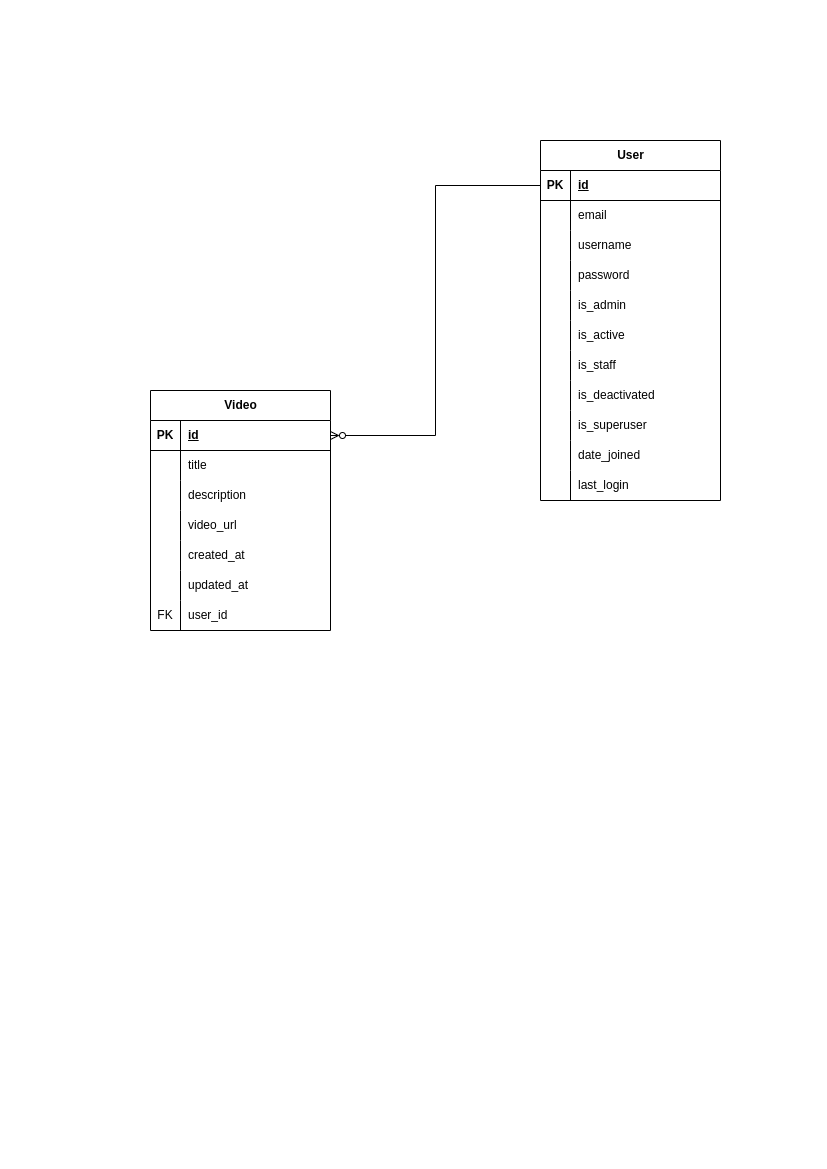

The diagram above was exported from draw.io. Its source (the exported page's mxGraphModel, read from the mxfile embedded in the PNG):
<mxGraphModel dx="775" dy="425" grid="1" gridSize="10" guides="1" tooltips="1" connect="1" arrows="1" fold="1" page="1" pageScale="1" pageWidth="827" pageHeight="1169" math="0" shadow="0">
  <root>
    <mxCell id="0" />
    <mxCell id="1" parent="0" />
    <mxCell id="Yxq0Jyp9y-K8DABgrkVO-10" value="User" style="shape=table;startSize=30;container=1;collapsible=1;childLayout=tableLayout;fixedRows=1;rowLines=0;fontStyle=1;align=center;resizeLast=1;html=1;" vertex="1" parent="1">
      <mxGeometry x="540" y="140" width="180" height="360" as="geometry" />
    </mxCell>
    <mxCell id="Yxq0Jyp9y-K8DABgrkVO-11" value="" style="shape=tableRow;horizontal=0;startSize=0;swimlaneHead=0;swimlaneBody=0;fillColor=none;collapsible=0;dropTarget=0;points=[[0,0.5],[1,0.5]];portConstraint=eastwest;top=0;left=0;right=0;bottom=1;" vertex="1" parent="Yxq0Jyp9y-K8DABgrkVO-10">
      <mxGeometry y="30" width="180" height="30" as="geometry" />
    </mxCell>
    <mxCell id="Yxq0Jyp9y-K8DABgrkVO-12" value="PK" style="shape=partialRectangle;connectable=0;fillColor=none;top=0;left=0;bottom=0;right=0;fontStyle=1;overflow=hidden;whiteSpace=wrap;html=1;" vertex="1" parent="Yxq0Jyp9y-K8DABgrkVO-11">
      <mxGeometry width="30" height="30" as="geometry">
        <mxRectangle width="30" height="30" as="alternateBounds" />
      </mxGeometry>
    </mxCell>
    <mxCell id="Yxq0Jyp9y-K8DABgrkVO-13" value="id" style="shape=partialRectangle;connectable=0;fillColor=none;top=0;left=0;bottom=0;right=0;align=left;spacingLeft=6;fontStyle=5;overflow=hidden;whiteSpace=wrap;html=1;" vertex="1" parent="Yxq0Jyp9y-K8DABgrkVO-11">
      <mxGeometry x="30" width="150" height="30" as="geometry">
        <mxRectangle width="150" height="30" as="alternateBounds" />
      </mxGeometry>
    </mxCell>
    <mxCell id="Yxq0Jyp9y-K8DABgrkVO-14" value="" style="shape=tableRow;horizontal=0;startSize=0;swimlaneHead=0;swimlaneBody=0;fillColor=none;collapsible=0;dropTarget=0;points=[[0,0.5],[1,0.5]];portConstraint=eastwest;top=0;left=0;right=0;bottom=0;" vertex="1" parent="Yxq0Jyp9y-K8DABgrkVO-10">
      <mxGeometry y="60" width="180" height="30" as="geometry" />
    </mxCell>
    <mxCell id="Yxq0Jyp9y-K8DABgrkVO-15" value="" style="shape=partialRectangle;connectable=0;fillColor=none;top=0;left=0;bottom=0;right=0;editable=1;overflow=hidden;whiteSpace=wrap;html=1;" vertex="1" parent="Yxq0Jyp9y-K8DABgrkVO-14">
      <mxGeometry width="30" height="30" as="geometry">
        <mxRectangle width="30" height="30" as="alternateBounds" />
      </mxGeometry>
    </mxCell>
    <mxCell id="Yxq0Jyp9y-K8DABgrkVO-16" value="email" style="shape=partialRectangle;connectable=0;fillColor=none;top=0;left=0;bottom=0;right=0;align=left;spacingLeft=6;overflow=hidden;whiteSpace=wrap;html=1;" vertex="1" parent="Yxq0Jyp9y-K8DABgrkVO-14">
      <mxGeometry x="30" width="150" height="30" as="geometry">
        <mxRectangle width="150" height="30" as="alternateBounds" />
      </mxGeometry>
    </mxCell>
    <mxCell id="Yxq0Jyp9y-K8DABgrkVO-17" value="" style="shape=tableRow;horizontal=0;startSize=0;swimlaneHead=0;swimlaneBody=0;fillColor=none;collapsible=0;dropTarget=0;points=[[0,0.5],[1,0.5]];portConstraint=eastwest;top=0;left=0;right=0;bottom=0;" vertex="1" parent="Yxq0Jyp9y-K8DABgrkVO-10">
      <mxGeometry y="90" width="180" height="30" as="geometry" />
    </mxCell>
    <mxCell id="Yxq0Jyp9y-K8DABgrkVO-18" value="" style="shape=partialRectangle;connectable=0;fillColor=none;top=0;left=0;bottom=0;right=0;editable=1;overflow=hidden;whiteSpace=wrap;html=1;" vertex="1" parent="Yxq0Jyp9y-K8DABgrkVO-17">
      <mxGeometry width="30" height="30" as="geometry">
        <mxRectangle width="30" height="30" as="alternateBounds" />
      </mxGeometry>
    </mxCell>
    <mxCell id="Yxq0Jyp9y-K8DABgrkVO-19" value="username" style="shape=partialRectangle;connectable=0;fillColor=none;top=0;left=0;bottom=0;right=0;align=left;spacingLeft=6;overflow=hidden;whiteSpace=wrap;html=1;" vertex="1" parent="Yxq0Jyp9y-K8DABgrkVO-17">
      <mxGeometry x="30" width="150" height="30" as="geometry">
        <mxRectangle width="150" height="30" as="alternateBounds" />
      </mxGeometry>
    </mxCell>
    <mxCell id="Yxq0Jyp9y-K8DABgrkVO-20" value="" style="shape=tableRow;horizontal=0;startSize=0;swimlaneHead=0;swimlaneBody=0;fillColor=none;collapsible=0;dropTarget=0;points=[[0,0.5],[1,0.5]];portConstraint=eastwest;top=0;left=0;right=0;bottom=0;" vertex="1" parent="Yxq0Jyp9y-K8DABgrkVO-10">
      <mxGeometry y="120" width="180" height="30" as="geometry" />
    </mxCell>
    <mxCell id="Yxq0Jyp9y-K8DABgrkVO-21" value="" style="shape=partialRectangle;connectable=0;fillColor=none;top=0;left=0;bottom=0;right=0;editable=1;overflow=hidden;whiteSpace=wrap;html=1;" vertex="1" parent="Yxq0Jyp9y-K8DABgrkVO-20">
      <mxGeometry width="30" height="30" as="geometry">
        <mxRectangle width="30" height="30" as="alternateBounds" />
      </mxGeometry>
    </mxCell>
    <mxCell id="Yxq0Jyp9y-K8DABgrkVO-22" value="password" style="shape=partialRectangle;connectable=0;fillColor=none;top=0;left=0;bottom=0;right=0;align=left;spacingLeft=6;overflow=hidden;whiteSpace=wrap;html=1;" vertex="1" parent="Yxq0Jyp9y-K8DABgrkVO-20">
      <mxGeometry x="30" width="150" height="30" as="geometry">
        <mxRectangle width="150" height="30" as="alternateBounds" />
      </mxGeometry>
    </mxCell>
    <mxCell id="Yxq0Jyp9y-K8DABgrkVO-23" value="" style="shape=tableRow;horizontal=0;startSize=0;swimlaneHead=0;swimlaneBody=0;fillColor=none;collapsible=0;dropTarget=0;points=[[0,0.5],[1,0.5]];portConstraint=eastwest;top=0;left=0;right=0;bottom=0;" vertex="1" parent="Yxq0Jyp9y-K8DABgrkVO-10">
      <mxGeometry y="150" width="180" height="30" as="geometry" />
    </mxCell>
    <mxCell id="Yxq0Jyp9y-K8DABgrkVO-24" value="" style="shape=partialRectangle;connectable=0;fillColor=none;top=0;left=0;bottom=0;right=0;editable=1;overflow=hidden;whiteSpace=wrap;html=1;" vertex="1" parent="Yxq0Jyp9y-K8DABgrkVO-23">
      <mxGeometry width="30" height="30" as="geometry">
        <mxRectangle width="30" height="30" as="alternateBounds" />
      </mxGeometry>
    </mxCell>
    <mxCell id="Yxq0Jyp9y-K8DABgrkVO-25" value="is_admin" style="shape=partialRectangle;connectable=0;fillColor=none;top=0;left=0;bottom=0;right=0;align=left;spacingLeft=6;overflow=hidden;whiteSpace=wrap;html=1;" vertex="1" parent="Yxq0Jyp9y-K8DABgrkVO-23">
      <mxGeometry x="30" width="150" height="30" as="geometry">
        <mxRectangle width="150" height="30" as="alternateBounds" />
      </mxGeometry>
    </mxCell>
    <mxCell id="Yxq0Jyp9y-K8DABgrkVO-26" value="" style="shape=tableRow;horizontal=0;startSize=0;swimlaneHead=0;swimlaneBody=0;fillColor=none;collapsible=0;dropTarget=0;points=[[0,0.5],[1,0.5]];portConstraint=eastwest;top=0;left=0;right=0;bottom=0;" vertex="1" parent="Yxq0Jyp9y-K8DABgrkVO-10">
      <mxGeometry y="180" width="180" height="30" as="geometry" />
    </mxCell>
    <mxCell id="Yxq0Jyp9y-K8DABgrkVO-27" value="" style="shape=partialRectangle;connectable=0;fillColor=none;top=0;left=0;bottom=0;right=0;editable=1;overflow=hidden;whiteSpace=wrap;html=1;" vertex="1" parent="Yxq0Jyp9y-K8DABgrkVO-26">
      <mxGeometry width="30" height="30" as="geometry">
        <mxRectangle width="30" height="30" as="alternateBounds" />
      </mxGeometry>
    </mxCell>
    <mxCell id="Yxq0Jyp9y-K8DABgrkVO-28" value="is_active" style="shape=partialRectangle;connectable=0;fillColor=none;top=0;left=0;bottom=0;right=0;align=left;spacingLeft=6;overflow=hidden;whiteSpace=wrap;html=1;" vertex="1" parent="Yxq0Jyp9y-K8DABgrkVO-26">
      <mxGeometry x="30" width="150" height="30" as="geometry">
        <mxRectangle width="150" height="30" as="alternateBounds" />
      </mxGeometry>
    </mxCell>
    <mxCell id="Yxq0Jyp9y-K8DABgrkVO-57" value="" style="shape=tableRow;horizontal=0;startSize=0;swimlaneHead=0;swimlaneBody=0;fillColor=none;collapsible=0;dropTarget=0;points=[[0,0.5],[1,0.5]];portConstraint=eastwest;top=0;left=0;right=0;bottom=0;" vertex="1" parent="Yxq0Jyp9y-K8DABgrkVO-10">
      <mxGeometry y="210" width="180" height="30" as="geometry" />
    </mxCell>
    <mxCell id="Yxq0Jyp9y-K8DABgrkVO-58" value="" style="shape=partialRectangle;connectable=0;fillColor=none;top=0;left=0;bottom=0;right=0;editable=1;overflow=hidden;whiteSpace=wrap;html=1;" vertex="1" parent="Yxq0Jyp9y-K8DABgrkVO-57">
      <mxGeometry width="30" height="30" as="geometry">
        <mxRectangle width="30" height="30" as="alternateBounds" />
      </mxGeometry>
    </mxCell>
    <mxCell id="Yxq0Jyp9y-K8DABgrkVO-59" value="is_staff" style="shape=partialRectangle;connectable=0;fillColor=none;top=0;left=0;bottom=0;right=0;align=left;spacingLeft=6;overflow=hidden;whiteSpace=wrap;html=1;" vertex="1" parent="Yxq0Jyp9y-K8DABgrkVO-57">
      <mxGeometry x="30" width="150" height="30" as="geometry">
        <mxRectangle width="150" height="30" as="alternateBounds" />
      </mxGeometry>
    </mxCell>
    <mxCell id="Yxq0Jyp9y-K8DABgrkVO-82" value="" style="shape=tableRow;horizontal=0;startSize=0;swimlaneHead=0;swimlaneBody=0;fillColor=none;collapsible=0;dropTarget=0;points=[[0,0.5],[1,0.5]];portConstraint=eastwest;top=0;left=0;right=0;bottom=0;" vertex="1" parent="Yxq0Jyp9y-K8DABgrkVO-10">
      <mxGeometry y="240" width="180" height="30" as="geometry" />
    </mxCell>
    <mxCell id="Yxq0Jyp9y-K8DABgrkVO-83" value="" style="shape=partialRectangle;connectable=0;fillColor=none;top=0;left=0;bottom=0;right=0;editable=1;overflow=hidden;whiteSpace=wrap;html=1;" vertex="1" parent="Yxq0Jyp9y-K8DABgrkVO-82">
      <mxGeometry width="30" height="30" as="geometry">
        <mxRectangle width="30" height="30" as="alternateBounds" />
      </mxGeometry>
    </mxCell>
    <mxCell id="Yxq0Jyp9y-K8DABgrkVO-84" value="is_deactivated" style="shape=partialRectangle;connectable=0;fillColor=none;top=0;left=0;bottom=0;right=0;align=left;spacingLeft=6;overflow=hidden;whiteSpace=wrap;html=1;" vertex="1" parent="Yxq0Jyp9y-K8DABgrkVO-82">
      <mxGeometry x="30" width="150" height="30" as="geometry">
        <mxRectangle width="150" height="30" as="alternateBounds" />
      </mxGeometry>
    </mxCell>
    <mxCell id="Yxq0Jyp9y-K8DABgrkVO-110" value="" style="shape=tableRow;horizontal=0;startSize=0;swimlaneHead=0;swimlaneBody=0;fillColor=none;collapsible=0;dropTarget=0;points=[[0,0.5],[1,0.5]];portConstraint=eastwest;top=0;left=0;right=0;bottom=0;" vertex="1" parent="Yxq0Jyp9y-K8DABgrkVO-10">
      <mxGeometry y="270" width="180" height="30" as="geometry" />
    </mxCell>
    <mxCell id="Yxq0Jyp9y-K8DABgrkVO-111" value="" style="shape=partialRectangle;connectable=0;fillColor=none;top=0;left=0;bottom=0;right=0;editable=1;overflow=hidden;whiteSpace=wrap;html=1;" vertex="1" parent="Yxq0Jyp9y-K8DABgrkVO-110">
      <mxGeometry width="30" height="30" as="geometry">
        <mxRectangle width="30" height="30" as="alternateBounds" />
      </mxGeometry>
    </mxCell>
    <mxCell id="Yxq0Jyp9y-K8DABgrkVO-112" value="is_superuser" style="shape=partialRectangle;connectable=0;fillColor=none;top=0;left=0;bottom=0;right=0;align=left;spacingLeft=6;overflow=hidden;whiteSpace=wrap;html=1;" vertex="1" parent="Yxq0Jyp9y-K8DABgrkVO-110">
      <mxGeometry x="30" width="150" height="30" as="geometry">
        <mxRectangle width="150" height="30" as="alternateBounds" />
      </mxGeometry>
    </mxCell>
    <mxCell id="Yxq0Jyp9y-K8DABgrkVO-113" value="" style="shape=tableRow;horizontal=0;startSize=0;swimlaneHead=0;swimlaneBody=0;fillColor=none;collapsible=0;dropTarget=0;points=[[0,0.5],[1,0.5]];portConstraint=eastwest;top=0;left=0;right=0;bottom=0;" vertex="1" parent="Yxq0Jyp9y-K8DABgrkVO-10">
      <mxGeometry y="300" width="180" height="30" as="geometry" />
    </mxCell>
    <mxCell id="Yxq0Jyp9y-K8DABgrkVO-114" value="" style="shape=partialRectangle;connectable=0;fillColor=none;top=0;left=0;bottom=0;right=0;editable=1;overflow=hidden;whiteSpace=wrap;html=1;" vertex="1" parent="Yxq0Jyp9y-K8DABgrkVO-113">
      <mxGeometry width="30" height="30" as="geometry">
        <mxRectangle width="30" height="30" as="alternateBounds" />
      </mxGeometry>
    </mxCell>
    <mxCell id="Yxq0Jyp9y-K8DABgrkVO-115" value="date_joined" style="shape=partialRectangle;connectable=0;fillColor=none;top=0;left=0;bottom=0;right=0;align=left;spacingLeft=6;overflow=hidden;whiteSpace=wrap;html=1;" vertex="1" parent="Yxq0Jyp9y-K8DABgrkVO-113">
      <mxGeometry x="30" width="150" height="30" as="geometry">
        <mxRectangle width="150" height="30" as="alternateBounds" />
      </mxGeometry>
    </mxCell>
    <mxCell id="Yxq0Jyp9y-K8DABgrkVO-116" value="" style="shape=tableRow;horizontal=0;startSize=0;swimlaneHead=0;swimlaneBody=0;fillColor=none;collapsible=0;dropTarget=0;points=[[0,0.5],[1,0.5]];portConstraint=eastwest;top=0;left=0;right=0;bottom=0;" vertex="1" parent="Yxq0Jyp9y-K8DABgrkVO-10">
      <mxGeometry y="330" width="180" height="30" as="geometry" />
    </mxCell>
    <mxCell id="Yxq0Jyp9y-K8DABgrkVO-117" value="" style="shape=partialRectangle;connectable=0;fillColor=none;top=0;left=0;bottom=0;right=0;editable=1;overflow=hidden;whiteSpace=wrap;html=1;" vertex="1" parent="Yxq0Jyp9y-K8DABgrkVO-116">
      <mxGeometry width="30" height="30" as="geometry">
        <mxRectangle width="30" height="30" as="alternateBounds" />
      </mxGeometry>
    </mxCell>
    <mxCell id="Yxq0Jyp9y-K8DABgrkVO-118" value="last_login" style="shape=partialRectangle;connectable=0;fillColor=none;top=0;left=0;bottom=0;right=0;align=left;spacingLeft=6;overflow=hidden;whiteSpace=wrap;html=1;" vertex="1" parent="Yxq0Jyp9y-K8DABgrkVO-116">
      <mxGeometry x="30" width="150" height="30" as="geometry">
        <mxRectangle width="150" height="30" as="alternateBounds" />
      </mxGeometry>
    </mxCell>
    <mxCell id="Yxq0Jyp9y-K8DABgrkVO-153" style="edgeStyle=orthogonalEdgeStyle;rounded=0;orthogonalLoop=1;jettySize=auto;html=1;entryX=0;entryY=0.5;entryDx=0;entryDy=0;exitX=1;exitY=0.5;exitDx=0;exitDy=0;endArrow=none;endFill=0;strokeWidth=1;startArrow=ERzeroToMany;startFill=0;" edge="1" parent="1" source="Yxq0Jyp9y-K8DABgrkVO-120" target="Yxq0Jyp9y-K8DABgrkVO-11">
      <mxGeometry relative="1" as="geometry">
        <mxPoint x="500" y="250" as="targetPoint" />
      </mxGeometry>
    </mxCell>
    <mxCell id="Yxq0Jyp9y-K8DABgrkVO-119" value="Video" style="shape=table;startSize=30;container=1;collapsible=1;childLayout=tableLayout;fixedRows=1;rowLines=0;fontStyle=1;align=center;resizeLast=1;html=1;" vertex="1" parent="1">
      <mxGeometry x="150" y="390" width="180" height="240" as="geometry">
        <mxRectangle x="200" y="460" width="70" height="30" as="alternateBounds" />
      </mxGeometry>
    </mxCell>
    <mxCell id="Yxq0Jyp9y-K8DABgrkVO-120" value="" style="shape=tableRow;horizontal=0;startSize=0;swimlaneHead=0;swimlaneBody=0;fillColor=none;collapsible=0;dropTarget=0;points=[[0,0.5],[1,0.5]];portConstraint=eastwest;top=0;left=0;right=0;bottom=1;" vertex="1" parent="Yxq0Jyp9y-K8DABgrkVO-119">
      <mxGeometry y="30" width="180" height="30" as="geometry" />
    </mxCell>
    <mxCell id="Yxq0Jyp9y-K8DABgrkVO-121" value="PK" style="shape=partialRectangle;connectable=0;fillColor=none;top=0;left=0;bottom=0;right=0;fontStyle=1;overflow=hidden;whiteSpace=wrap;html=1;" vertex="1" parent="Yxq0Jyp9y-K8DABgrkVO-120">
      <mxGeometry width="30" height="30" as="geometry">
        <mxRectangle width="30" height="30" as="alternateBounds" />
      </mxGeometry>
    </mxCell>
    <mxCell id="Yxq0Jyp9y-K8DABgrkVO-122" value="id" style="shape=partialRectangle;connectable=0;fillColor=none;top=0;left=0;bottom=0;right=0;align=left;spacingLeft=6;fontStyle=5;overflow=hidden;whiteSpace=wrap;html=1;" vertex="1" parent="Yxq0Jyp9y-K8DABgrkVO-120">
      <mxGeometry x="30" width="150" height="30" as="geometry">
        <mxRectangle width="150" height="30" as="alternateBounds" />
      </mxGeometry>
    </mxCell>
    <mxCell id="Yxq0Jyp9y-K8DABgrkVO-123" value="" style="shape=tableRow;horizontal=0;startSize=0;swimlaneHead=0;swimlaneBody=0;fillColor=none;collapsible=0;dropTarget=0;points=[[0,0.5],[1,0.5]];portConstraint=eastwest;top=0;left=0;right=0;bottom=0;" vertex="1" parent="Yxq0Jyp9y-K8DABgrkVO-119">
      <mxGeometry y="60" width="180" height="30" as="geometry" />
    </mxCell>
    <mxCell id="Yxq0Jyp9y-K8DABgrkVO-124" value="" style="shape=partialRectangle;connectable=0;fillColor=none;top=0;left=0;bottom=0;right=0;editable=1;overflow=hidden;whiteSpace=wrap;html=1;" vertex="1" parent="Yxq0Jyp9y-K8DABgrkVO-123">
      <mxGeometry width="30" height="30" as="geometry">
        <mxRectangle width="30" height="30" as="alternateBounds" />
      </mxGeometry>
    </mxCell>
    <mxCell id="Yxq0Jyp9y-K8DABgrkVO-125" value="title" style="shape=partialRectangle;connectable=0;fillColor=none;top=0;left=0;bottom=0;right=0;align=left;spacingLeft=6;overflow=hidden;whiteSpace=wrap;html=1;" vertex="1" parent="Yxq0Jyp9y-K8DABgrkVO-123">
      <mxGeometry x="30" width="150" height="30" as="geometry">
        <mxRectangle width="150" height="30" as="alternateBounds" />
      </mxGeometry>
    </mxCell>
    <mxCell id="Yxq0Jyp9y-K8DABgrkVO-126" value="" style="shape=tableRow;horizontal=0;startSize=0;swimlaneHead=0;swimlaneBody=0;fillColor=none;collapsible=0;dropTarget=0;points=[[0,0.5],[1,0.5]];portConstraint=eastwest;top=0;left=0;right=0;bottom=0;" vertex="1" parent="Yxq0Jyp9y-K8DABgrkVO-119">
      <mxGeometry y="90" width="180" height="30" as="geometry" />
    </mxCell>
    <mxCell id="Yxq0Jyp9y-K8DABgrkVO-127" value="" style="shape=partialRectangle;connectable=0;fillColor=none;top=0;left=0;bottom=0;right=0;editable=1;overflow=hidden;whiteSpace=wrap;html=1;" vertex="1" parent="Yxq0Jyp9y-K8DABgrkVO-126">
      <mxGeometry width="30" height="30" as="geometry">
        <mxRectangle width="30" height="30" as="alternateBounds" />
      </mxGeometry>
    </mxCell>
    <mxCell id="Yxq0Jyp9y-K8DABgrkVO-128" value="description" style="shape=partialRectangle;connectable=0;fillColor=none;top=0;left=0;bottom=0;right=0;align=left;spacingLeft=6;overflow=hidden;whiteSpace=wrap;html=1;" vertex="1" parent="Yxq0Jyp9y-K8DABgrkVO-126">
      <mxGeometry x="30" width="150" height="30" as="geometry">
        <mxRectangle width="150" height="30" as="alternateBounds" />
      </mxGeometry>
    </mxCell>
    <mxCell id="Yxq0Jyp9y-K8DABgrkVO-129" value="" style="shape=tableRow;horizontal=0;startSize=0;swimlaneHead=0;swimlaneBody=0;fillColor=none;collapsible=0;dropTarget=0;points=[[0,0.5],[1,0.5]];portConstraint=eastwest;top=0;left=0;right=0;bottom=0;" vertex="1" parent="Yxq0Jyp9y-K8DABgrkVO-119">
      <mxGeometry y="120" width="180" height="30" as="geometry" />
    </mxCell>
    <mxCell id="Yxq0Jyp9y-K8DABgrkVO-130" value="" style="shape=partialRectangle;connectable=0;fillColor=none;top=0;left=0;bottom=0;right=0;editable=1;overflow=hidden;whiteSpace=wrap;html=1;" vertex="1" parent="Yxq0Jyp9y-K8DABgrkVO-129">
      <mxGeometry width="30" height="30" as="geometry">
        <mxRectangle width="30" height="30" as="alternateBounds" />
      </mxGeometry>
    </mxCell>
    <mxCell id="Yxq0Jyp9y-K8DABgrkVO-131" value="video_url" style="shape=partialRectangle;connectable=0;fillColor=none;top=0;left=0;bottom=0;right=0;align=left;spacingLeft=6;overflow=hidden;whiteSpace=wrap;html=1;" vertex="1" parent="Yxq0Jyp9y-K8DABgrkVO-129">
      <mxGeometry x="30" width="150" height="30" as="geometry">
        <mxRectangle width="150" height="30" as="alternateBounds" />
      </mxGeometry>
    </mxCell>
    <mxCell id="Yxq0Jyp9y-K8DABgrkVO-132" value="" style="shape=tableRow;horizontal=0;startSize=0;swimlaneHead=0;swimlaneBody=0;fillColor=none;collapsible=0;dropTarget=0;points=[[0,0.5],[1,0.5]];portConstraint=eastwest;top=0;left=0;right=0;bottom=0;" vertex="1" parent="Yxq0Jyp9y-K8DABgrkVO-119">
      <mxGeometry y="150" width="180" height="30" as="geometry" />
    </mxCell>
    <mxCell id="Yxq0Jyp9y-K8DABgrkVO-133" value="" style="shape=partialRectangle;connectable=0;fillColor=none;top=0;left=0;bottom=0;right=0;editable=1;overflow=hidden;whiteSpace=wrap;html=1;" vertex="1" parent="Yxq0Jyp9y-K8DABgrkVO-132">
      <mxGeometry width="30" height="30" as="geometry">
        <mxRectangle width="30" height="30" as="alternateBounds" />
      </mxGeometry>
    </mxCell>
    <mxCell id="Yxq0Jyp9y-K8DABgrkVO-134" value="created_at" style="shape=partialRectangle;connectable=0;fillColor=none;top=0;left=0;bottom=0;right=0;align=left;spacingLeft=6;overflow=hidden;whiteSpace=wrap;html=1;" vertex="1" parent="Yxq0Jyp9y-K8DABgrkVO-132">
      <mxGeometry x="30" width="150" height="30" as="geometry">
        <mxRectangle width="150" height="30" as="alternateBounds" />
      </mxGeometry>
    </mxCell>
    <mxCell id="Yxq0Jyp9y-K8DABgrkVO-135" value="" style="shape=tableRow;horizontal=0;startSize=0;swimlaneHead=0;swimlaneBody=0;fillColor=none;collapsible=0;dropTarget=0;points=[[0,0.5],[1,0.5]];portConstraint=eastwest;top=0;left=0;right=0;bottom=0;" vertex="1" parent="Yxq0Jyp9y-K8DABgrkVO-119">
      <mxGeometry y="180" width="180" height="30" as="geometry" />
    </mxCell>
    <mxCell id="Yxq0Jyp9y-K8DABgrkVO-136" value="" style="shape=partialRectangle;connectable=0;fillColor=none;top=0;left=0;bottom=0;right=0;editable=1;overflow=hidden;whiteSpace=wrap;html=1;" vertex="1" parent="Yxq0Jyp9y-K8DABgrkVO-135">
      <mxGeometry width="30" height="30" as="geometry">
        <mxRectangle width="30" height="30" as="alternateBounds" />
      </mxGeometry>
    </mxCell>
    <mxCell id="Yxq0Jyp9y-K8DABgrkVO-137" value="updated_at" style="shape=partialRectangle;connectable=0;fillColor=none;top=0;left=0;bottom=0;right=0;align=left;spacingLeft=6;overflow=hidden;whiteSpace=wrap;html=1;" vertex="1" parent="Yxq0Jyp9y-K8DABgrkVO-135">
      <mxGeometry x="30" width="150" height="30" as="geometry">
        <mxRectangle width="150" height="30" as="alternateBounds" />
      </mxGeometry>
    </mxCell>
    <mxCell id="Yxq0Jyp9y-K8DABgrkVO-138" value="" style="shape=tableRow;horizontal=0;startSize=0;swimlaneHead=0;swimlaneBody=0;fillColor=none;collapsible=0;dropTarget=0;points=[[0,0.5],[1,0.5]];portConstraint=eastwest;top=0;left=0;right=0;bottom=0;" vertex="1" parent="Yxq0Jyp9y-K8DABgrkVO-119">
      <mxGeometry y="210" width="180" height="30" as="geometry" />
    </mxCell>
    <mxCell id="Yxq0Jyp9y-K8DABgrkVO-139" value="FK" style="shape=partialRectangle;connectable=0;fillColor=none;top=0;left=0;bottom=0;right=0;editable=1;overflow=hidden;whiteSpace=wrap;html=1;" vertex="1" parent="Yxq0Jyp9y-K8DABgrkVO-138">
      <mxGeometry width="30" height="30" as="geometry">
        <mxRectangle width="30" height="30" as="alternateBounds" />
      </mxGeometry>
    </mxCell>
    <mxCell id="Yxq0Jyp9y-K8DABgrkVO-140" value="user_id" style="shape=partialRectangle;connectable=0;fillColor=none;top=0;left=0;bottom=0;right=0;align=left;spacingLeft=6;overflow=hidden;whiteSpace=wrap;html=1;" vertex="1" parent="Yxq0Jyp9y-K8DABgrkVO-138">
      <mxGeometry x="30" width="150" height="30" as="geometry">
        <mxRectangle width="150" height="30" as="alternateBounds" />
      </mxGeometry>
    </mxCell>
  </root>
</mxGraphModel>